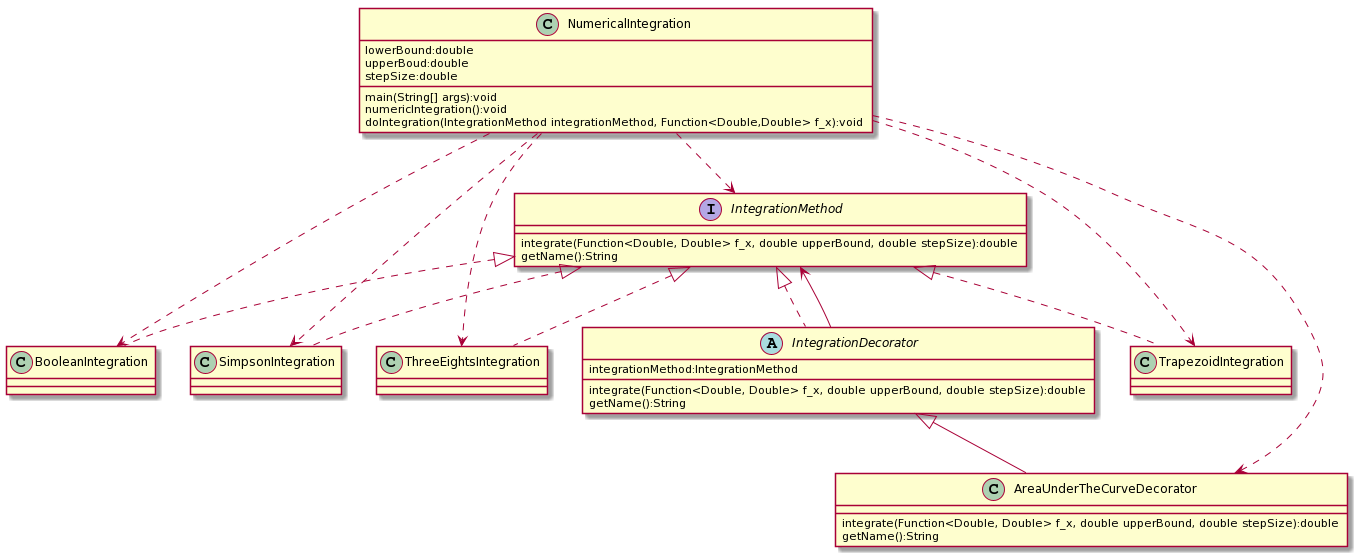

The diagram above was rendered by PlantUML. Its source (embedded in the PNG):
@startuml
class NumericalIntegration{
lowerBound:double
upperBoud:double
stepSize:double
main(String[] args):void
numericIntegration():void
doIntegration(IntegrationMethod integrationMethod, Function<Double,Double> f_x):void
}
interface IntegrationMethod{
integrate(Function<Double, Double> f_x, double upperBound, double stepSize):double
getName():String
}
class BooleanIntegration implements IntegrationMethod{
}
class SimpsonIntegration implements IntegrationMethod{
}
class ThreeEightsIntegration implements IntegrationMethod{
}
class TrapezoidIntegration implements IntegrationMethod{
}
abstract class IntegrationDecorator implements IntegrationMethod{
integrationMethod:IntegrationMethod
integrate(Function<Double, Double> f_x, double upperBound, double stepSize):double
getName():String
}
class AreaUnderTheCurveDecorator extends IntegrationDecorator{
integrate(Function<Double, Double> f_x, double upperBound, double stepSize):double
getName():String
}
NumericalIntegration ..> IntegrationMethod
NumericalIntegration ..> BooleanIntegration
NumericalIntegration ..> SimpsonIntegration
NumericalIntegration ..> ThreeEightsIntegration
NumericalIntegration ..> TrapezoidIntegration
NumericalIntegration ..> AreaUnderTheCurveDecorator
IntegrationDecorator --> IntegrationMethod
@enduml